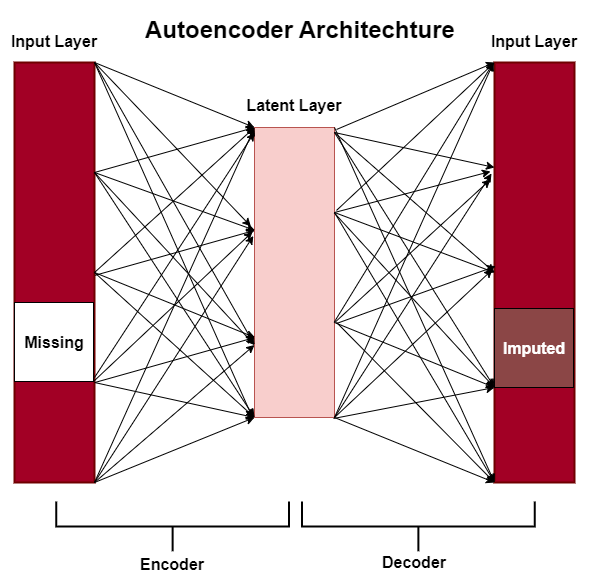

The diagram above was exported from draw.io. Its source (the exported page's mxGraphModel, read from the mxfile embedded in the PNG):
<mxGraphModel dx="1038" dy="579" grid="0" gridSize="10" guides="1" tooltips="1" connect="1" arrows="1" fold="1" page="1" pageScale="1" pageWidth="826" pageHeight="1169" background="#ffffff" math="0" shadow="0">
  <root>
    <mxCell id="0" />
    <mxCell id="1" parent="0" />
    <mxCell id="AGPCa8yi837qDtGVBMjf-96" value="" style="rounded=0;whiteSpace=wrap;html=1;fillColor=#a20025;strokeColor=#6F0000;strokeWidth=2;fillStyle=solid;fontColor=#ffffff;" vertex="1" parent="1">
      <mxGeometry x="140" y="100" width="80" height="420" as="geometry" />
    </mxCell>
    <mxCell id="AGPCa8yi837qDtGVBMjf-97" value="" style="whiteSpace=wrap;html=1;aspect=fixed;fillColor=#FFFFFF;rounded=0;" vertex="1" parent="1">
      <mxGeometry x="140" y="340" width="79" height="79" as="geometry" />
    </mxCell>
    <mxCell id="AGPCa8yi837qDtGVBMjf-98" value="" style="rounded=0;whiteSpace=wrap;html=1;fillColor=#a20025;strokeWidth=2;fontColor=#ffffff;strokeColor=#6F0000;" vertex="1" parent="1">
      <mxGeometry x="620" y="100" width="80" height="420" as="geometry" />
    </mxCell>
    <mxCell id="AGPCa8yi837qDtGVBMjf-100" value="" style="rounded=0;whiteSpace=wrap;html=1;fillColor=#f8cecc;strokeColor=#b85450;" vertex="1" parent="1">
      <mxGeometry x="380" y="165" width="80" height="290" as="geometry" />
    </mxCell>
    <mxCell id="AGPCa8yi837qDtGVBMjf-101" value="" style="endArrow=classic;html=1;rounded=0;entryX=0;entryY=0;entryDx=0;entryDy=0;" edge="1" parent="1" target="AGPCa8yi837qDtGVBMjf-100">
      <mxGeometry width="50" height="50" relative="1" as="geometry">
        <mxPoint x="220" y="100" as="sourcePoint" />
        <mxPoint x="350" y="210" as="targetPoint" />
      </mxGeometry>
    </mxCell>
    <mxCell id="AGPCa8yi837qDtGVBMjf-102" value="" style="endArrow=classic;html=1;rounded=0;exitX=0.995;exitY=0.017;exitDx=0;exitDy=0;exitPerimeter=0;entryX=0;entryY=0;entryDx=0;entryDy=0;" edge="1" parent="1" target="AGPCa8yi837qDtGVBMjf-100">
      <mxGeometry width="50" height="50" relative="1" as="geometry">
        <mxPoint x="219.99999999999991" y="210" as="sourcePoint" />
        <mxPoint x="380.4" y="267.86" as="targetPoint" />
      </mxGeometry>
    </mxCell>
    <mxCell id="AGPCa8yi837qDtGVBMjf-103" value="" style="endArrow=classic;html=1;rounded=0;exitX=0.995;exitY=0.017;exitDx=0;exitDy=0;exitPerimeter=0;entryX=0;entryY=0;entryDx=0;entryDy=0;" edge="1" parent="1">
      <mxGeometry width="50" height="50" relative="1" as="geometry">
        <mxPoint x="219.99999999999991" y="210" as="sourcePoint" />
        <mxPoint x="380.4" y="267.86" as="targetPoint" />
      </mxGeometry>
    </mxCell>
    <mxCell id="AGPCa8yi837qDtGVBMjf-104" value="" style="endArrow=classic;html=1;rounded=0;exitX=0.995;exitY=0.017;exitDx=0;exitDy=0;exitPerimeter=0;entryX=0;entryY=0;entryDx=0;entryDy=0;" edge="1" parent="1">
      <mxGeometry width="50" height="50" relative="1" as="geometry">
        <mxPoint x="220.4" y="312.86" as="sourcePoint" />
        <mxPoint x="380.4" y="267.86" as="targetPoint" />
      </mxGeometry>
    </mxCell>
    <mxCell id="AGPCa8yi837qDtGVBMjf-105" value="" style="endArrow=classic;html=1;rounded=0;entryX=0;entryY=0;entryDx=0;entryDy=0;" edge="1" parent="1">
      <mxGeometry width="50" height="50" relative="1" as="geometry">
        <mxPoint x="220" y="310" as="sourcePoint" />
        <mxPoint x="380.4000000000001" y="375" as="targetPoint" />
      </mxGeometry>
    </mxCell>
    <mxCell id="AGPCa8yi837qDtGVBMjf-106" value="" style="endArrow=classic;html=1;rounded=0;exitX=0.995;exitY=0.017;exitDx=0;exitDy=0;exitPerimeter=0;entryX=0;entryY=0;entryDx=0;entryDy=0;" edge="1" parent="1">
      <mxGeometry width="50" height="50" relative="1" as="geometry">
        <mxPoint x="220.4000000000001" y="420" as="sourcePoint" />
        <mxPoint x="380.4000000000001" y="375" as="targetPoint" />
      </mxGeometry>
    </mxCell>
    <mxCell id="AGPCa8yi837qDtGVBMjf-107" value="" style="endArrow=classic;html=1;rounded=0;exitX=0.995;exitY=0.017;exitDx=0;exitDy=0;exitPerimeter=0;entryX=0;entryY=1;entryDx=0;entryDy=0;" edge="1" parent="1" target="AGPCa8yi837qDtGVBMjf-100">
      <mxGeometry width="50" height="50" relative="1" as="geometry">
        <mxPoint x="220" y="420" as="sourcePoint" />
        <mxPoint x="380" y="430" as="targetPoint" />
      </mxGeometry>
    </mxCell>
    <mxCell id="AGPCa8yi837qDtGVBMjf-108" value="" style="endArrow=classic;html=1;rounded=0;entryX=0;entryY=1;entryDx=0;entryDy=0;" edge="1" parent="1" target="AGPCa8yi837qDtGVBMjf-100">
      <mxGeometry width="50" height="50" relative="1" as="geometry">
        <mxPoint x="220" y="520" as="sourcePoint" />
        <mxPoint x="380.4000000000001" y="477.86" as="targetPoint" />
      </mxGeometry>
    </mxCell>
    <mxCell id="AGPCa8yi837qDtGVBMjf-109" value="" style="endArrow=classic;html=1;rounded=0;entryX=-0.045;entryY=0.341;entryDx=0;entryDy=0;entryPerimeter=0;" edge="1" parent="1" target="AGPCa8yi837qDtGVBMjf-100">
      <mxGeometry width="50" height="50" relative="1" as="geometry">
        <mxPoint x="220" y="100" as="sourcePoint" />
        <mxPoint x="380" y="187.86" as="targetPoint" />
      </mxGeometry>
    </mxCell>
    <mxCell id="AGPCa8yi837qDtGVBMjf-110" value="" style="endArrow=classic;html=1;rounded=0;entryX=0;entryY=0.75;entryDx=0;entryDy=0;" edge="1" parent="1" target="AGPCa8yi837qDtGVBMjf-100">
      <mxGeometry width="50" height="50" relative="1" as="geometry">
        <mxPoint x="220" y="100" as="sourcePoint" />
        <mxPoint x="386.4000000000001" y="273.89" as="targetPoint" />
      </mxGeometry>
    </mxCell>
    <mxCell id="AGPCa8yi837qDtGVBMjf-111" value="" style="endArrow=classic;html=1;rounded=0;" edge="1" parent="1">
      <mxGeometry width="50" height="50" relative="1" as="geometry">
        <mxPoint x="220" y="100" as="sourcePoint" />
        <mxPoint x="378" y="455" as="targetPoint" />
      </mxGeometry>
    </mxCell>
    <mxCell id="AGPCa8yi837qDtGVBMjf-112" value="" style="endArrow=classic;html=1;rounded=0;entryX=0;entryY=0.75;entryDx=0;entryDy=0;" edge="1" parent="1" target="AGPCa8yi837qDtGVBMjf-100">
      <mxGeometry width="50" height="50" relative="1" as="geometry">
        <mxPoint x="220" y="210" as="sourcePoint" />
        <mxPoint x="390.4000000000001" y="277.86" as="targetPoint" />
      </mxGeometry>
    </mxCell>
    <mxCell id="AGPCa8yi837qDtGVBMjf-113" value="" style="endArrow=classic;html=1;rounded=0;entryX=0;entryY=1;entryDx=0;entryDy=0;" edge="1" parent="1" target="AGPCa8yi837qDtGVBMjf-100">
      <mxGeometry width="50" height="50" relative="1" as="geometry">
        <mxPoint x="220" y="210" as="sourcePoint" />
        <mxPoint x="390" y="392.5" as="targetPoint" />
      </mxGeometry>
    </mxCell>
    <mxCell id="AGPCa8yi837qDtGVBMjf-114" value="" style="endArrow=classic;html=1;rounded=0;entryX=0;entryY=1;entryDx=0;entryDy=0;exitX=1;exitY=0.5;exitDx=0;exitDy=0;" edge="1" parent="1" source="AGPCa8yi837qDtGVBMjf-96" target="AGPCa8yi837qDtGVBMjf-100">
      <mxGeometry width="50" height="50" relative="1" as="geometry">
        <mxPoint x="208.8" y="300" as="sourcePoint" />
        <mxPoint x="380.00000000000006" y="429.04999999999995" as="targetPoint" />
      </mxGeometry>
    </mxCell>
    <mxCell id="AGPCa8yi837qDtGVBMjf-115" value="" style="endArrow=classic;html=1;rounded=0;exitX=1;exitY=0.5;exitDx=0;exitDy=0;entryX=0;entryY=0;entryDx=0;entryDy=0;" edge="1" parent="1" source="AGPCa8yi837qDtGVBMjf-96" target="AGPCa8yi837qDtGVBMjf-100">
      <mxGeometry width="50" height="50" relative="1" as="geometry">
        <mxPoint x="230" y="220" as="sourcePoint" />
        <mxPoint x="390" y="175" as="targetPoint" />
      </mxGeometry>
    </mxCell>
    <mxCell id="AGPCa8yi837qDtGVBMjf-116" value="" style="endArrow=classic;html=1;rounded=0;entryX=-0.025;entryY=0.36;entryDx=0;entryDy=0;entryPerimeter=0;exitX=1;exitY=1;exitDx=0;exitDy=0;" edge="1" parent="1" source="AGPCa8yi837qDtGVBMjf-97" target="AGPCa8yi837qDtGVBMjf-100">
      <mxGeometry width="50" height="50" relative="1" as="geometry">
        <mxPoint x="230" y="420" as="sourcePoint" />
        <mxPoint x="390.4000000000001" y="385" as="targetPoint" />
      </mxGeometry>
    </mxCell>
    <mxCell id="AGPCa8yi837qDtGVBMjf-117" value="" style="endArrow=classic;html=1;rounded=0;exitX=1;exitY=0.75;exitDx=0;exitDy=0;" edge="1" parent="1" source="AGPCa8yi837qDtGVBMjf-96">
      <mxGeometry width="50" height="50" relative="1" as="geometry">
        <mxPoint x="230" y="430" as="sourcePoint" />
        <mxPoint x="380" y="170" as="targetPoint" />
      </mxGeometry>
    </mxCell>
    <mxCell id="AGPCa8yi837qDtGVBMjf-118" value="" style="endArrow=classic;html=1;rounded=0;exitX=0.995;exitY=0.017;exitDx=0;exitDy=0;exitPerimeter=0;entryX=0;entryY=0.75;entryDx=0;entryDy=0;" edge="1" parent="1" target="AGPCa8yi837qDtGVBMjf-100">
      <mxGeometry width="50" height="50" relative="1" as="geometry">
        <mxPoint x="220.00000000000009" y="520.0000000000001" as="sourcePoint" />
        <mxPoint x="380.80000000000007" y="429.81000000000006" as="targetPoint" />
      </mxGeometry>
    </mxCell>
    <mxCell id="AGPCa8yi837qDtGVBMjf-119" value="" style="endArrow=classic;html=1;rounded=0;entryX=-0.015;entryY=0.374;entryDx=0;entryDy=0;entryPerimeter=0;" edge="1" parent="1" target="AGPCa8yi837qDtGVBMjf-100">
      <mxGeometry width="50" height="50" relative="1" as="geometry">
        <mxPoint x="220" y="520" as="sourcePoint" />
        <mxPoint x="390" y="392.5" as="targetPoint" />
      </mxGeometry>
    </mxCell>
    <mxCell id="AGPCa8yi837qDtGVBMjf-120" value="" style="endArrow=classic;html=1;rounded=0;entryX=0;entryY=0;entryDx=0;entryDy=0;" edge="1" parent="1" target="AGPCa8yi837qDtGVBMjf-100">
      <mxGeometry width="50" height="50" relative="1" as="geometry">
        <mxPoint x="220" y="520" as="sourcePoint" />
        <mxPoint x="388.79999999999995" y="283.46000000000004" as="targetPoint" />
      </mxGeometry>
    </mxCell>
    <mxCell id="AGPCa8yi837qDtGVBMjf-122" value="" style="endArrow=classic;html=1;rounded=0;exitX=1.025;exitY=0.286;exitDx=0;exitDy=0;exitPerimeter=0;" edge="1" parent="1" source="AGPCa8yi837qDtGVBMjf-100">
      <mxGeometry width="50" height="50" relative="1" as="geometry">
        <mxPoint x="458.8" y="210" as="sourcePoint" />
        <mxPoint x="620" y="100" as="targetPoint" />
      </mxGeometry>
    </mxCell>
    <mxCell id="AGPCa8yi837qDtGVBMjf-123" value="" style="endArrow=classic;html=1;rounded=0;" edge="1" parent="1">
      <mxGeometry width="50" height="50" relative="1" as="geometry">
        <mxPoint x="460" y="250" as="sourcePoint" />
        <mxPoint x="616" y="209" as="targetPoint" />
      </mxGeometry>
    </mxCell>
    <mxCell id="AGPCa8yi837qDtGVBMjf-124" value="" style="endArrow=classic;html=1;rounded=0;exitX=1.005;exitY=0.672;exitDx=0;exitDy=0;exitPerimeter=0;" edge="1" parent="1" source="AGPCa8yi837qDtGVBMjf-100">
      <mxGeometry width="50" height="50" relative="1" as="geometry">
        <mxPoint x="459.2000000000001" y="312.86" as="sourcePoint" />
        <mxPoint x="616" y="217" as="targetPoint" />
      </mxGeometry>
    </mxCell>
    <mxCell id="AGPCa8yi837qDtGVBMjf-125" value="" style="endArrow=classic;html=1;rounded=0;entryX=0;entryY=1;entryDx=0;entryDy=0;" edge="1" parent="1" target="AGPCa8yi837qDtGVBMjf-142">
      <mxGeometry width="50" height="50" relative="1" as="geometry">
        <mxPoint x="460" y="360" as="sourcePoint" />
        <mxPoint x="619.2" y="375" as="targetPoint" />
      </mxGeometry>
    </mxCell>
    <mxCell id="AGPCa8yi837qDtGVBMjf-126" value="" style="endArrow=classic;html=1;rounded=0;entryX=0;entryY=1;entryDx=0;entryDy=0;" edge="1" parent="1" target="AGPCa8yi837qDtGVBMjf-142">
      <mxGeometry width="50" height="50" relative="1" as="geometry">
        <mxPoint x="459" y="456" as="sourcePoint" />
        <mxPoint x="619.2" y="375" as="targetPoint" />
      </mxGeometry>
    </mxCell>
    <mxCell id="AGPCa8yi837qDtGVBMjf-127" value="" style="endArrow=classic;html=1;rounded=0;exitX=1;exitY=1;exitDx=0;exitDy=0;entryX=0;entryY=1;entryDx=0;entryDy=0;" edge="1" parent="1" source="AGPCa8yi837qDtGVBMjf-100" target="AGPCa8yi837qDtGVBMjf-98">
      <mxGeometry width="50" height="50" relative="1" as="geometry">
        <mxPoint x="459" y="430" as="sourcePoint" />
        <mxPoint x="618.8" y="430" as="targetPoint" />
      </mxGeometry>
    </mxCell>
    <mxCell id="AGPCa8yi837qDtGVBMjf-129" value="" style="endArrow=classic;html=1;rounded=0;entryX=0;entryY=0.25;entryDx=0;entryDy=0;" edge="1" parent="1" target="AGPCa8yi837qDtGVBMjf-98">
      <mxGeometry width="50" height="50" relative="1" as="geometry">
        <mxPoint x="460" y="170" as="sourcePoint" />
        <mxPoint x="615.2" y="263.89" as="targetPoint" />
      </mxGeometry>
    </mxCell>
    <mxCell id="AGPCa8yi837qDtGVBMjf-130" value="" style="endArrow=classic;html=1;rounded=0;entryX=0;entryY=1;entryDx=0;entryDy=0;" edge="1" parent="1" target="AGPCa8yi837qDtGVBMjf-142">
      <mxGeometry width="50" height="50" relative="1" as="geometry">
        <mxPoint x="460" y="170" as="sourcePoint" />
        <mxPoint x="619" y="309" as="targetPoint" />
      </mxGeometry>
    </mxCell>
    <mxCell id="AGPCa8yi837qDtGVBMjf-131" value="" style="endArrow=classic;html=1;rounded=0;entryX=0;entryY=1;entryDx=0;entryDy=0;exitX=1;exitY=0;exitDx=0;exitDy=0;" edge="1" parent="1" source="AGPCa8yi837qDtGVBMjf-100" target="AGPCa8yi837qDtGVBMjf-98">
      <mxGeometry width="50" height="50" relative="1" as="geometry">
        <mxPoint x="458.8" y="100" as="sourcePoint" />
        <mxPoint x="619.2" y="440.5" as="targetPoint" />
      </mxGeometry>
    </mxCell>
    <mxCell id="AGPCa8yi837qDtGVBMjf-132" value="" style="endArrow=classic;html=1;rounded=0;exitX=0.995;exitY=0.294;exitDx=0;exitDy=0;exitPerimeter=0;entryX=-0.005;entryY=0.773;entryDx=0;entryDy=0;entryPerimeter=0;" edge="1" parent="1" source="AGPCa8yi837qDtGVBMjf-100" target="AGPCa8yi837qDtGVBMjf-98">
      <mxGeometry width="50" height="50" relative="1" as="geometry">
        <mxPoint x="458.8" y="210" as="sourcePoint" />
        <mxPoint x="619" y="402" as="targetPoint" />
      </mxGeometry>
    </mxCell>
    <mxCell id="AGPCa8yi837qDtGVBMjf-133" value="" style="endArrow=classic;html=1;rounded=0;entryX=0;entryY=1;entryDx=0;entryDy=0;" edge="1" parent="1" target="AGPCa8yi837qDtGVBMjf-98">
      <mxGeometry width="50" height="50" relative="1" as="geometry">
        <mxPoint x="460" y="250" as="sourcePoint" />
        <mxPoint x="613" y="378" as="targetPoint" />
      </mxGeometry>
    </mxCell>
    <mxCell id="AGPCa8yi837qDtGVBMjf-134" value="" style="endArrow=classic;html=1;rounded=0;entryX=0;entryY=1;entryDx=0;entryDy=0;exitX=1.025;exitY=0.672;exitDx=0;exitDy=0;exitPerimeter=0;" edge="1" parent="1" source="AGPCa8yi837qDtGVBMjf-100" target="AGPCa8yi837qDtGVBMjf-98">
      <mxGeometry width="50" height="50" relative="1" as="geometry">
        <mxPoint x="458.8" y="310" as="sourcePoint" />
        <mxPoint x="618.8" y="429.04999999999995" as="targetPoint" />
      </mxGeometry>
    </mxCell>
    <mxCell id="AGPCa8yi837qDtGVBMjf-135" value="" style="endArrow=classic;html=1;rounded=0;exitX=0.995;exitY=0.672;exitDx=0;exitDy=0;exitPerimeter=0;" edge="1" parent="1" source="AGPCa8yi837qDtGVBMjf-100">
      <mxGeometry width="50" height="50" relative="1" as="geometry">
        <mxPoint x="458.8" y="310" as="sourcePoint" />
        <mxPoint x="619" y="100" as="targetPoint" />
      </mxGeometry>
    </mxCell>
    <mxCell id="AGPCa8yi837qDtGVBMjf-136" value="" style="endArrow=classic;html=1;rounded=0;exitX=1;exitY=1;exitDx=0;exitDy=0;" edge="1" parent="1" source="AGPCa8yi837qDtGVBMjf-100">
      <mxGeometry width="50" height="50" relative="1" as="geometry">
        <mxPoint x="458.8" y="420" as="sourcePoint" />
        <mxPoint x="617" y="211" as="targetPoint" />
      </mxGeometry>
    </mxCell>
    <mxCell id="AGPCa8yi837qDtGVBMjf-137" value="" style="endArrow=classic;html=1;rounded=0;exitX=1;exitY=1;exitDx=0;exitDy=0;" edge="1" parent="1" source="AGPCa8yi837qDtGVBMjf-100">
      <mxGeometry width="50" height="50" relative="1" as="geometry">
        <mxPoint x="458.8" y="415" as="sourcePoint" />
        <mxPoint x="619" y="100" as="targetPoint" />
      </mxGeometry>
    </mxCell>
    <mxCell id="AGPCa8yi837qDtGVBMjf-142" value="" style="whiteSpace=wrap;html=1;aspect=fixed;fillColor=#8B4646;" vertex="1" parent="1">
      <mxGeometry x="620" y="346" width="79" height="79" as="geometry" />
    </mxCell>
    <mxCell id="AGPCa8yi837qDtGVBMjf-144" value="" style="endArrow=classic;html=1;entryX=0;entryY=0.5;entryDx=0;entryDy=0;" edge="1" parent="1" target="AGPCa8yi837qDtGVBMjf-98">
      <mxGeometry width="50" height="50" relative="1" as="geometry">
        <mxPoint x="460" y="170" as="sourcePoint" />
        <mxPoint x="510" y="120" as="targetPoint" />
      </mxGeometry>
    </mxCell>
    <mxCell id="AGPCa8yi837qDtGVBMjf-145" value="" style="endArrow=classic;html=1;entryX=0;entryY=0;entryDx=0;entryDy=0;" edge="1" parent="1" target="AGPCa8yi837qDtGVBMjf-98">
      <mxGeometry width="50" height="50" relative="1" as="geometry">
        <mxPoint x="462" y="167" as="sourcePoint" />
        <mxPoint x="630" y="320" as="targetPoint" />
      </mxGeometry>
    </mxCell>
    <mxCell id="AGPCa8yi837qDtGVBMjf-146" value="" style="endArrow=classic;html=1;entryX=0;entryY=0.5;entryDx=0;entryDy=0;" edge="1" parent="1" target="AGPCa8yi837qDtGVBMjf-98">
      <mxGeometry width="50" height="50" relative="1" as="geometry">
        <mxPoint x="460" y="250" as="sourcePoint" />
        <mxPoint x="618" y="183" as="targetPoint" />
      </mxGeometry>
    </mxCell>
    <mxCell id="AGPCa8yi837qDtGVBMjf-147" value="" style="endArrow=classic;html=1;entryX=0.015;entryY=0.485;entryDx=0;entryDy=0;entryPerimeter=0;" edge="1" parent="1" target="AGPCa8yi837qDtGVBMjf-98">
      <mxGeometry width="50" height="50" relative="1" as="geometry">
        <mxPoint x="462" y="361" as="sourcePoint" />
        <mxPoint x="620" y="294" as="targetPoint" />
      </mxGeometry>
    </mxCell>
    <mxCell id="AGPCa8yi837qDtGVBMjf-148" value="" style="endArrow=classic;html=1;" edge="1" parent="1">
      <mxGeometry width="50" height="50" relative="1" as="geometry">
        <mxPoint x="460" y="455" as="sourcePoint" />
        <mxPoint x="618" y="307" as="targetPoint" />
      </mxGeometry>
    </mxCell>
    <mxCell id="AGPCa8yi837qDtGVBMjf-149" value="&lt;h1&gt;Autoencoder Architechture&lt;/h1&gt;" style="text;html=1;strokeColor=none;fillColor=none;spacing=5;spacingTop=-20;whiteSpace=wrap;overflow=hidden;rounded=0;" vertex="1" parent="1">
      <mxGeometry x="266" y="48" width="320" height="46" as="geometry" />
    </mxCell>
    <mxCell id="AGPCa8yi837qDtGVBMjf-150" value="Missing" style="text;html=1;strokeColor=none;fillColor=none;align=center;verticalAlign=middle;whiteSpace=wrap;rounded=0;fontStyle=1;fontSize=16;" vertex="1" parent="1">
      <mxGeometry x="150" y="365" width="60" height="30" as="geometry" />
    </mxCell>
    <mxCell id="AGPCa8yi837qDtGVBMjf-151" value="Imputed" style="text;html=1;strokeColor=none;fillColor=none;align=center;verticalAlign=middle;whiteSpace=wrap;rounded=0;fontStyle=1;fontColor=#FFFFFF;fontSize=16;" vertex="1" parent="1">
      <mxGeometry x="630" y="371" width="60" height="30" as="geometry" />
    </mxCell>
    <mxCell id="AGPCa8yi837qDtGVBMjf-152" value="Input Layer" style="text;html=1;strokeColor=none;fillColor=none;align=center;verticalAlign=middle;whiteSpace=wrap;rounded=0;fontStyle=1;fontSize=16;" vertex="1" parent="1">
      <mxGeometry x="126" y="64" width="108" height="30" as="geometry" />
    </mxCell>
    <mxCell id="AGPCa8yi837qDtGVBMjf-153" value="Input Layer" style="text;html=1;strokeColor=none;fillColor=none;align=center;verticalAlign=middle;whiteSpace=wrap;rounded=0;fontStyle=1;fontSize=16;" vertex="1" parent="1">
      <mxGeometry x="606" y="64" width="108" height="30" as="geometry" />
    </mxCell>
    <mxCell id="AGPCa8yi837qDtGVBMjf-154" value="Latent Layer" style="text;html=1;strokeColor=none;fillColor=none;align=center;verticalAlign=middle;whiteSpace=wrap;rounded=0;fontStyle=1;fontSize=16;" vertex="1" parent="1">
      <mxGeometry x="366" y="128" width="108" height="30" as="geometry" />
    </mxCell>
    <mxCell id="AGPCa8yi837qDtGVBMjf-157" value="Encoder" style="text;html=1;strokeColor=none;fillColor=none;align=center;verticalAlign=middle;whiteSpace=wrap;rounded=0;fontStyle=1;fontSize=16;" vertex="1" parent="1">
      <mxGeometry x="244.13" y="587" width="108" height="30" as="geometry" />
    </mxCell>
    <mxCell id="AGPCa8yi837qDtGVBMjf-158" value="Decoder" style="text;html=1;strokeColor=none;fillColor=none;align=center;verticalAlign=middle;whiteSpace=wrap;rounded=0;fontStyle=1;fontSize=16;" vertex="1" parent="1">
      <mxGeometry x="486" y="585" width="108" height="30" as="geometry" />
    </mxCell>
    <mxCell id="AGPCa8yi837qDtGVBMjf-159" value="" style="strokeWidth=2;html=1;shape=mxgraph.flowchart.annotation_2;align=left;labelPosition=right;pointerEvents=1;strokeColor=#000000;fontColor=#FFFFFF;fillColor=#4A4A87;rotation=-90;" vertex="1" parent="1">
      <mxGeometry x="273.25" y="447.5" width="49.75" height="232.75" as="geometry" />
    </mxCell>
    <mxCell id="AGPCa8yi837qDtGVBMjf-160" value="" style="strokeWidth=2;html=1;shape=mxgraph.flowchart.annotation_2;align=left;labelPosition=right;pointerEvents=1;strokeColor=#000000;fontColor=#FFFFFF;fillColor=#4A4A87;rotation=-90;" vertex="1" parent="1">
      <mxGeometry x="519" y="447.5" width="49.75" height="232.75" as="geometry" />
    </mxCell>
  </root>
</mxGraphModel>